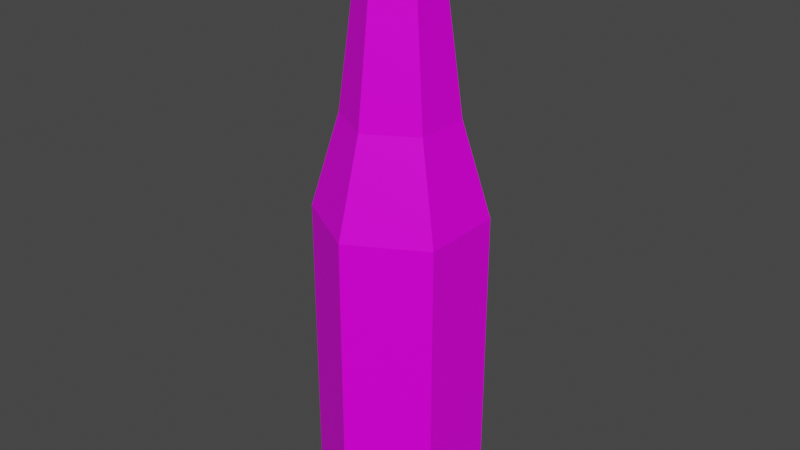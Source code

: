 # Source: Bottle02.blend  (saved by Blender 3.6.11; exported with 4.5.12 LTS)
import bpy
from mathutils import Matrix  # noqa: F401  (used for matrix-valued properties, if any)

bpy.ops.wm.read_factory_settings(use_empty=True)
scene = bpy.context.scene
scene.name = 'Scene'

# ---- collections
col_collection = bpy.data.collections.new('Collection'); scene.collection.children.link(col_collection)

# ---- images (referenced by path relative to the original .blend; pixels are not part of the script)
import os
ASSET_DIR = os.environ.get("B2B_ASSET_DIR", "")  # directory of the original .blend (textures are referenced by path, not embedded)
HERE = os.path.dirname(os.path.abspath(__file__))  # packed textures are extracted next to this script under _unpacked/

def load_image(name, relpath, width, height, colorspace="sRGB"):
    """Load a texture the original file referenced (path relative to the .blend, or extracted next to this script)."""
    p = next((c for c in (os.path.join(HERE, relpath), os.path.join(ASSET_DIR, relpath)) if relpath and os.path.exists(c)), "")
    if p:
        img = bpy.data.images.load(p, check_existing=True)
        img.name = name
    else:  # same state as the original file: an image datablock whose file is absent (Cycles renders it pink)
        img = bpy.data.images.new(name, width, height)
        img.source = "FILE"
        img.filepath = "//" + (relpath or name)
    img.colorspace_settings.name = colorspace
    return img
img_bottle02_a_png = load_image('Bottle02_a.png', 'Bottle02_a.png', 1024, 1024, 'sRGB')

# ---- materials (node trees are filled in below, after node groups)
mat_material = bpy.data.materials.new('Material')
mat_material.alpha_threshold = 0.0
mat_material.use_transparent_shadow = False
mat_material.roughness = 0.5
mat_material.line_color = (0.0, 0.0, 0.0, 1.0)

# ---- material node trees
mat_material.use_nodes = True; mat_material.node_tree.nodes.clear()
_N = mat_material.node_tree.nodes; _L = mat_material.node_tree.links
n0 = _N.new('ShaderNodeOutputMaterial'); n0.name = 'Material Output'; n0.location = (300, 300)
n1 = _N.new('ShaderNodeBsdfPrincipled'); n1.name = 'Principled BSDF'; n1.location = (10, 300)
n1.distribution = 'GGX'
n1.subsurface_method = 'RANDOM_WALK_SKIN'
n1.inputs[3].default_value = 1.45
n1.inputs[13].default_value = 0.15
n1.inputs[27].default_value = (0.0, 0.0, 0.0, 1.0)
n1.inputs[28].default_value = 1.0
n2 = _N.new('ShaderNodeTexImage'); n2.name = 'Image Texture'; n2.location = (-280, 280)
n2.image = img_bottle02_a_png
n2.interpolation = 'Closest'
_L.new(n1.outputs[0], n0.inputs[0])
_L.new(n2.outputs[0], n1.inputs[0])
n0.is_active_output = True

# ---- world
world_world = bpy.data.worlds.new('World'); scene.world = world_world
world_world.use_nodes = True; world_world.node_tree.nodes.clear()
_N = world_world.node_tree.nodes; _L = world_world.node_tree.links
n0 = _N.new('ShaderNodeOutputWorld'); n0.name = 'World Output'; n0.location = (300, 300)
n1 = _N.new('ShaderNodeBackground'); n1.name = 'Background'; n1.location = (10, 300)
n1.inputs[0].default_value = (0.05088, 0.05088, 0.05088, 1.0)
_L.new(n1.outputs[0], n0.inputs[0])
n0.is_active_output = True
world_world.color = (0.05088, 0.05088, 0.05088)
world_world.use_sun_shadow = False
world_world.sun_shadow_jitter_overblur = 0.0

# ---- meshes
me_cylinder = bpy.data.meshes.new('Cylinder')
me_cylinder.from_pydata([(-5.505e-10, 0.06959, 5.215e-08), (-5.505e-10, 0.06959, 0.2595), (0.06026, 0.03479, 5.215e-08), (0.06026, 0.03479, 0.2595), (0.06026, -0.03479, 5.215e-08), (0.06026, -0.03479, 0.2595), (-5.505e-10, -0.06959, 5.215e-08), (-5.505e-10, -0.06959, 0.2595), (-0.06026, -0.03479, 5.215e-08), (-0.06026, -0.03479, 0.2595), (-0.06026, 0.03479, 5.215e-08), (-0.06026, 0.03479, 0.2595), (1.119e-08, 0.04621, 0.3388), (0.04002, 0.02311, 0.3388), (0.04002, -0.02311, 0.3388), (1.119e-08, -0.04621, 0.3388), (-0.04002, -0.02311, 0.3388), (-0.04002, 0.02311, 0.3388), (1.118e-08, 0.02939, 0.4687), (0.02545, 0.0147, 0.4687), (0.02545, -0.0147, 0.4687), (1.118e-08, -0.02939, 0.4687), (-0.02545, -0.0147, 0.4687), (-0.02545, 0.0147, 0.4687), (1.118e-08, 0.03394, 0.496), (0.02939, 0.01697, 0.496), (0.02939, -0.01697, 0.496), (1.118e-08, -0.03394, 0.496), (-0.02939, -0.01697, 0.496), (-0.02939, 0.01697, 0.496)], [], [(0, 1, 3, 2), (2, 3, 5, 4), (4, 5, 7, 6), (6, 7, 9, 8), (3, 1, 12, 13), (8, 9, 11, 10), (10, 11, 1, 0), (0, 2, 4, 6), (12, 17, 23, 18), (7, 5, 14, 15), (1, 11, 17, 12), (9, 7, 15, 16), (5, 3, 13, 14), (11, 9, 16, 17), (23, 22, 28, 29), (16, 15, 21, 22), (14, 13, 19, 20), (17, 16, 22, 23), (15, 14, 20, 21), (13, 12, 18, 19), (28, 27, 24, 29), (21, 20, 26, 27), (19, 18, 24, 25), (18, 23, 29, 24), (22, 21, 27, 28), (20, 19, 25, 26), (25, 24, 27, 26), (6, 8, 10, 0)])
_uv = me_cylinder.uv_layers.new(name='UVMap')
_uv.uv.foreach_set('vector', [0.9999, 0.001323, 1.0, 0.4531, 0.5333, 0.4531, 0.5094, 7.532e-05, 0.5094, 7.532e-05, 0.5333, 0.4531, 0.0, 0.4531, 7.531e-05, 7.532e-05, 1.0, 0.01562, 1.0, 0.4531, 0.5333, 0.4531, 0.5333, 0.0, 0.5333, 0.0, 0.5333, 0.4531, 0.0, 0.4531, 0.0, 0.01562, 0.5333, 0.4531, 1.0, 0.4531, 0.8667, 0.6875, 0.5333, 0.6875, 0.9999, 0.001323, 1.0, 0.4531, 0.5333, 0.4531, 0.5094, 7.532e-05, 0.5094, 7.532e-05, 0.5333, 0.4531, 0.0, 0.4531, 7.524e-05, 7.531e-05, 0.0, 0.0625, 0.2667, 0.0, 0.7333, 0.0, 1.0, 0.0625, 0.2, 0.6875, 0.4667, 0.6875, 0.4667, 0.9375, 0.2667, 0.9375, 0.5333, 0.4531, 1.0, 0.4531, 0.8667, 0.6875, 0.5333, 0.6875, 0.0, 0.4531, 0.5333, 0.4531, 0.5333, 0.6875, 0.1333, 0.6875, 0.0, 0.4531, 0.5333, 0.4531, 0.5333, 0.6875, 0.1333, 0.6875, 0.0, 0.4531, 0.5333, 0.4531, 0.5333, 0.6875, 0.1333, 0.6875, 0.5333, 0.4531, 1.0, 0.4531, 0.8667, 0.6875, 0.5333, 0.6875, 0.4667, 0.9375, 0.7333, 0.9375, 0.7333, 1.0, 0.4667, 1.0, 0.2, 0.6875, 0.4667, 0.6875, 0.4667, 0.9375, 0.2667, 0.9375, 0.2, 0.6875, 0.4667, 0.6875, 0.4667, 0.9375, 0.2667, 0.9375, 0.4667, 0.6875, 0.8, 0.6875, 0.7333, 0.9375, 0.4667, 0.9375, 0.4667, 0.6875, 0.8, 0.6875, 0.7333, 0.9375, 0.4667, 0.9375, 0.4667, 0.6875, 0.8, 0.6875, 0.7333, 0.9375, 0.4667, 0.9375, 0.7333, 0.9688, 0.5333, 1.0, 0.5333, 0.8906, 0.7333, 0.9219, 0.4667, 0.9375, 0.7333, 0.9375, 0.7333, 1.0, 0.4667, 1.0, 0.4667, 0.9375, 0.7333, 0.9375, 0.7333, 1.0, 0.4667, 1.0, 0.2667, 0.9375, 0.4667, 0.9375, 0.4667, 1.0, 0.2667, 1.0, 0.2667, 0.9375, 0.4667, 0.9375, 0.4667, 1.0, 0.2667, 1.0, 0.2667, 0.9375, 0.4667, 0.9375, 0.4667, 1.0, 0.2667, 1.0, 0.2667, 0.9219, 0.5333, 0.8906, 0.5333, 1.0, 0.2667, 0.9688, 1.0, 0.0625, 0.7333, 0.0, 0.2667, 0.0, 0.0, 0.0625])
me_cylinder.materials.append(mat_material)
me_cylinder.update()

# ---- objects
ob_bottle02 = bpy.data.objects.new('Bottle02', me_cylinder)

# ---- transforms, parenting, visibility, modifiers, constraints
ob_bottle02.location = (0.0, 0.0, 0.0)

# ---- collection membership
col_collection.objects.link(ob_bottle02)

# ---- scene / render settings (as saved in the file)
scene.frame_start = 1; scene.frame_end = 250; scene.frame_set(1)
scene.render.engine = 'BLENDER_EEVEE_NEXT'
scene.cycles.sampling_pattern = 'TABULATED_SOBOL'
scene.view_settings.view_transform = 'Filmic'
bpy.context.view_layer.update()

# ---- added for rendering (the .blend has no active camera and no usable light): camera, sun
cam_auto = bpy.data.cameras.new('AutoCamera')
cam_auto.lens = 50.0
cam_auto.sensor_width = 36.0
cam_auto.clip_end = 1000.0
ob_auto_camera = bpy.data.objects.new('AutoCamera', cam_auto)
scene.collection.objects.link(ob_auto_camera)
ob_auto_camera.location = (0.489533, -0.58744, 0.639643)
ob_auto_camera.rotation_euler = (1.09748, -7.21219e-08, 0.694738)
scene.camera = ob_auto_camera
light_auto_sun = bpy.data.lights.new('AutoSun', 'SUN')
light_auto_sun.energy = 3.0
light_auto_sun.angle = 0.0523599
ob_auto_sun = bpy.data.objects.new('AutoSun', light_auto_sun)
scene.collection.objects.link(ob_auto_sun)
ob_auto_sun.rotation_euler = (0.872665, 0.174533, 0.523599)
bpy.context.view_layer.update()
